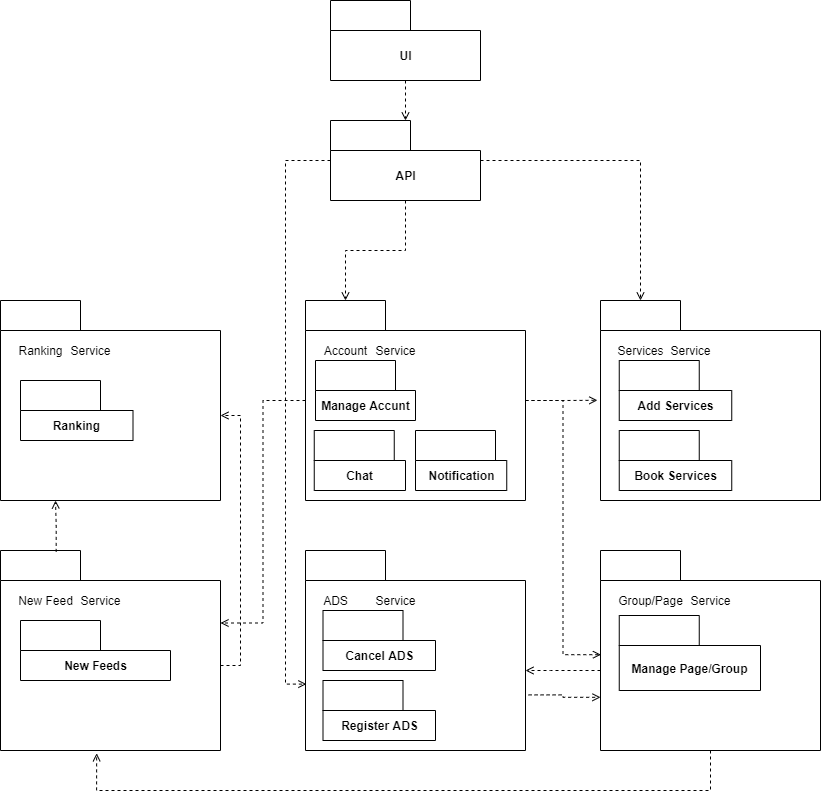

The diagram above was exported from draw.io. Its source (the exported page's mxGraphModel, read from the mxfile embedded in the PNG):
<mxGraphModel dx="1422" dy="903" grid="1" gridSize="10" guides="1" tooltips="1" connect="1" arrows="1" fold="1" page="1" pageScale="1" pageWidth="850" pageHeight="1100" math="0" shadow="0">
  <root>
    <mxCell id="oPPgO8iD_wK_5VxrGszi-0" />
    <mxCell id="oPPgO8iD_wK_5VxrGszi-1" parent="oPPgO8iD_wK_5VxrGszi-0" />
    <mxCell id="y9cdJekHKaxBkJMJZZKN-48" value="" style="group" vertex="1" connectable="0" parent="oPPgO8iD_wK_5VxrGszi-1">
      <mxGeometry x="425" y="500" width="220" height="200" as="geometry" />
    </mxCell>
    <mxCell id="y9cdJekHKaxBkJMJZZKN-34" value="" style="shape=folder;fontStyle=1;tabWidth=80;tabHeight=30;tabPosition=left;html=1;boundedLbl=1;" vertex="1" parent="y9cdJekHKaxBkJMJZZKN-48">
      <mxGeometry width="220" height="200" as="geometry" />
    </mxCell>
    <mxCell id="y9cdJekHKaxBkJMJZZKN-28" value="" style="group" vertex="1" connectable="0" parent="y9cdJekHKaxBkJMJZZKN-48">
      <mxGeometry x="10" y="40" width="110" height="20" as="geometry" />
    </mxCell>
    <mxCell id="y9cdJekHKaxBkJMJZZKN-16" value="Account" style="text;html=1;align=center;verticalAlign=middle;resizable=0;points=[];autosize=1;strokeColor=none;fillColor=none;" vertex="1" parent="y9cdJekHKaxBkJMJZZKN-28">
      <mxGeometry width="60" height="20" as="geometry" />
    </mxCell>
    <mxCell id="y9cdJekHKaxBkJMJZZKN-22" value="Service" style="text;html=1;align=center;verticalAlign=middle;resizable=0;points=[];autosize=1;strokeColor=none;fillColor=none;" vertex="1" parent="y9cdJekHKaxBkJMJZZKN-28">
      <mxGeometry x="50" width="60" height="20" as="geometry" />
    </mxCell>
    <mxCell id="y9cdJekHKaxBkJMJZZKN-42" value="Manage Accunt" style="shape=folder;fontStyle=1;tabWidth=80;tabHeight=30;tabPosition=left;html=1;boundedLbl=1;" vertex="1" parent="y9cdJekHKaxBkJMJZZKN-48">
      <mxGeometry x="10" y="60" width="100" height="60" as="geometry" />
    </mxCell>
    <mxCell id="y9cdJekHKaxBkJMJZZKN-79" value="Chat" style="shape=folder;fontStyle=1;tabWidth=80;tabHeight=30;tabPosition=left;html=1;boundedLbl=1;" vertex="1" parent="y9cdJekHKaxBkJMJZZKN-48">
      <mxGeometry x="8.75" y="130" width="91.25" height="60" as="geometry" />
    </mxCell>
    <mxCell id="y9cdJekHKaxBkJMJZZKN-80" value="Notification" style="shape=folder;fontStyle=1;tabWidth=80;tabHeight=30;tabPosition=left;html=1;boundedLbl=1;" vertex="1" parent="y9cdJekHKaxBkJMJZZKN-48">
      <mxGeometry x="110" y="130" width="91.25" height="60" as="geometry" />
    </mxCell>
    <mxCell id="y9cdJekHKaxBkJMJZZKN-49" value="" style="group" vertex="1" connectable="0" parent="oPPgO8iD_wK_5VxrGszi-1">
      <mxGeometry x="120" y="750" width="220" height="200" as="geometry" />
    </mxCell>
    <mxCell id="y9cdJekHKaxBkJMJZZKN-35" value="" style="shape=folder;fontStyle=1;tabWidth=80;tabHeight=30;tabPosition=left;html=1;boundedLbl=1;" vertex="1" parent="y9cdJekHKaxBkJMJZZKN-49">
      <mxGeometry width="220" height="200" as="geometry" />
    </mxCell>
    <mxCell id="y9cdJekHKaxBkJMJZZKN-29" value="" style="group" vertex="1" connectable="0" parent="y9cdJekHKaxBkJMJZZKN-49">
      <mxGeometry x="10" y="40" width="120" height="20" as="geometry" />
    </mxCell>
    <mxCell id="y9cdJekHKaxBkJMJZZKN-17" value="New Feed" style="text;html=1;align=center;verticalAlign=middle;resizable=0;points=[];autosize=1;strokeColor=none;fillColor=none;" vertex="1" parent="y9cdJekHKaxBkJMJZZKN-29">
      <mxGeometry width="70" height="20" as="geometry" />
    </mxCell>
    <mxCell id="y9cdJekHKaxBkJMJZZKN-23" value="Service" style="text;html=1;align=center;verticalAlign=middle;resizable=0;points=[];autosize=1;strokeColor=none;fillColor=none;" vertex="1" parent="y9cdJekHKaxBkJMJZZKN-29">
      <mxGeometry x="60" width="60" height="20" as="geometry" />
    </mxCell>
    <mxCell id="y9cdJekHKaxBkJMJZZKN-44" value="New Feeds" style="shape=folder;fontStyle=1;tabWidth=80;tabHeight=30;tabPosition=left;html=1;boundedLbl=1;" vertex="1" parent="y9cdJekHKaxBkJMJZZKN-49">
      <mxGeometry x="20" y="70" width="150" height="60" as="geometry" />
    </mxCell>
    <mxCell id="y9cdJekHKaxBkJMJZZKN-51" value="" style="group" vertex="1" connectable="0" parent="oPPgO8iD_wK_5VxrGszi-1">
      <mxGeometry x="720" y="750" width="220" height="200" as="geometry" />
    </mxCell>
    <mxCell id="y9cdJekHKaxBkJMJZZKN-36" value="" style="shape=folder;fontStyle=1;tabWidth=80;tabHeight=30;tabPosition=left;html=1;boundedLbl=1;" vertex="1" parent="y9cdJekHKaxBkJMJZZKN-51">
      <mxGeometry width="220" height="200" as="geometry" />
    </mxCell>
    <mxCell id="y9cdJekHKaxBkJMJZZKN-31" value="" style="group" vertex="1" connectable="0" parent="y9cdJekHKaxBkJMJZZKN-51">
      <mxGeometry x="10" y="40" width="130" height="20" as="geometry" />
    </mxCell>
    <mxCell id="y9cdJekHKaxBkJMJZZKN-19" value="Group/Page" style="text;html=1;align=center;verticalAlign=middle;resizable=0;points=[];autosize=1;strokeColor=none;fillColor=none;" vertex="1" parent="y9cdJekHKaxBkJMJZZKN-31">
      <mxGeometry width="80" height="20" as="geometry" />
    </mxCell>
    <mxCell id="y9cdJekHKaxBkJMJZZKN-25" value="Service" style="text;html=1;align=center;verticalAlign=middle;resizable=0;points=[];autosize=1;strokeColor=none;fillColor=none;" vertex="1" parent="y9cdJekHKaxBkJMJZZKN-31">
      <mxGeometry x="70" width="60" height="20" as="geometry" />
    </mxCell>
    <mxCell id="y9cdJekHKaxBkJMJZZKN-43" value="Manage Page/Group" style="shape=folder;fontStyle=1;tabWidth=80;tabHeight=30;tabPosition=left;html=1;boundedLbl=1;" vertex="1" parent="y9cdJekHKaxBkJMJZZKN-51">
      <mxGeometry x="18.75" y="65" width="141.25" height="75" as="geometry" />
    </mxCell>
    <mxCell id="y9cdJekHKaxBkJMJZZKN-3" value="" style="shape=folder;fontStyle=1;tabWidth=80;tabHeight=30;tabPosition=left;html=1;boundedLbl=1;" vertex="1" parent="oPPgO8iD_wK_5VxrGszi-1">
      <mxGeometry x="120" y="500" width="220" height="200" as="geometry" />
    </mxCell>
    <mxCell id="y9cdJekHKaxBkJMJZZKN-26" value="" style="group" vertex="1" connectable="0" parent="oPPgO8iD_wK_5VxrGszi-1">
      <mxGeometry x="130" y="540" width="110" height="20" as="geometry" />
    </mxCell>
    <mxCell id="y9cdJekHKaxBkJMJZZKN-14" value="Ranking" style="text;html=1;align=center;verticalAlign=middle;resizable=0;points=[];autosize=1;strokeColor=none;fillColor=none;" vertex="1" parent="y9cdJekHKaxBkJMJZZKN-26">
      <mxGeometry width="60" height="20" as="geometry" />
    </mxCell>
    <mxCell id="y9cdJekHKaxBkJMJZZKN-20" value="Service" style="text;html=1;align=center;verticalAlign=middle;resizable=0;points=[];autosize=1;strokeColor=none;fillColor=none;" vertex="1" parent="y9cdJekHKaxBkJMJZZKN-26">
      <mxGeometry x="50" width="60" height="20" as="geometry" />
    </mxCell>
    <mxCell id="y9cdJekHKaxBkJMJZZKN-37" value="Ranking" style="shape=folder;fontStyle=1;tabWidth=80;tabHeight=30;tabPosition=left;html=1;boundedLbl=1;" vertex="1" parent="oPPgO8iD_wK_5VxrGszi-1">
      <mxGeometry x="140" y="580" width="112.5" height="60" as="geometry" />
    </mxCell>
    <mxCell id="y9cdJekHKaxBkJMJZZKN-45" value="" style="group" vertex="1" connectable="0" parent="oPPgO8iD_wK_5VxrGszi-1">
      <mxGeometry x="425" y="750" width="220" height="200" as="geometry" />
    </mxCell>
    <mxCell id="y9cdJekHKaxBkJMJZZKN-33" value="" style="shape=folder;fontStyle=1;tabWidth=80;tabHeight=30;tabPosition=left;html=1;boundedLbl=1;" vertex="1" parent="y9cdJekHKaxBkJMJZZKN-45">
      <mxGeometry width="220" height="200" as="geometry" />
    </mxCell>
    <mxCell id="y9cdJekHKaxBkJMJZZKN-27" value="" style="group" vertex="1" connectable="0" parent="y9cdJekHKaxBkJMJZZKN-45">
      <mxGeometry x="10" y="40" width="110" height="20" as="geometry" />
    </mxCell>
    <mxCell id="y9cdJekHKaxBkJMJZZKN-15" value="ADS" style="text;html=1;align=center;verticalAlign=middle;resizable=0;points=[];autosize=1;strokeColor=none;fillColor=none;" vertex="1" parent="y9cdJekHKaxBkJMJZZKN-27">
      <mxGeometry width="40" height="20" as="geometry" />
    </mxCell>
    <mxCell id="y9cdJekHKaxBkJMJZZKN-21" value="Service" style="text;html=1;align=center;verticalAlign=middle;resizable=0;points=[];autosize=1;strokeColor=none;fillColor=none;" vertex="1" parent="y9cdJekHKaxBkJMJZZKN-27">
      <mxGeometry x="50" width="60" height="20" as="geometry" />
    </mxCell>
    <mxCell id="y9cdJekHKaxBkJMJZZKN-38" value="Register ADS" style="shape=folder;fontStyle=1;tabWidth=80;tabHeight=30;tabPosition=left;html=1;boundedLbl=1;" vertex="1" parent="y9cdJekHKaxBkJMJZZKN-45">
      <mxGeometry x="17.5" y="130" width="112.5" height="60" as="geometry" />
    </mxCell>
    <mxCell id="y9cdJekHKaxBkJMJZZKN-39" value="Cancel ADS" style="shape=folder;fontStyle=1;tabWidth=80;tabHeight=30;tabPosition=left;html=1;boundedLbl=1;" vertex="1" parent="y9cdJekHKaxBkJMJZZKN-45">
      <mxGeometry x="17.5" y="60" width="112.5" height="60" as="geometry" />
    </mxCell>
    <mxCell id="y9cdJekHKaxBkJMJZZKN-52" value="" style="group" vertex="1" connectable="0" parent="oPPgO8iD_wK_5VxrGszi-1">
      <mxGeometry x="720" y="500" width="220" height="200" as="geometry" />
    </mxCell>
    <mxCell id="y9cdJekHKaxBkJMJZZKN-32" value="" style="shape=folder;fontStyle=1;tabWidth=80;tabHeight=30;tabPosition=left;html=1;boundedLbl=1;" vertex="1" parent="y9cdJekHKaxBkJMJZZKN-52">
      <mxGeometry width="220" height="200" as="geometry" />
    </mxCell>
    <mxCell id="y9cdJekHKaxBkJMJZZKN-30" value="" style="group" vertex="1" connectable="0" parent="y9cdJekHKaxBkJMJZZKN-52">
      <mxGeometry x="10" y="40" width="110" height="20" as="geometry" />
    </mxCell>
    <mxCell id="y9cdJekHKaxBkJMJZZKN-18" value="Services" style="text;html=1;align=center;verticalAlign=middle;resizable=0;points=[];autosize=1;strokeColor=none;fillColor=none;" vertex="1" parent="y9cdJekHKaxBkJMJZZKN-30">
      <mxGeometry width="60" height="20" as="geometry" />
    </mxCell>
    <mxCell id="y9cdJekHKaxBkJMJZZKN-24" value="Service" style="text;html=1;align=center;verticalAlign=middle;resizable=0;points=[];autosize=1;strokeColor=none;fillColor=none;" vertex="1" parent="y9cdJekHKaxBkJMJZZKN-30">
      <mxGeometry x="50" width="60" height="20" as="geometry" />
    </mxCell>
    <mxCell id="y9cdJekHKaxBkJMJZZKN-40" value="Add Services" style="shape=folder;fontStyle=1;tabWidth=80;tabHeight=30;tabPosition=left;html=1;boundedLbl=1;" vertex="1" parent="y9cdJekHKaxBkJMJZZKN-52">
      <mxGeometry x="18.75" y="60" width="112.5" height="60" as="geometry" />
    </mxCell>
    <mxCell id="y9cdJekHKaxBkJMJZZKN-41" value="Book Services" style="shape=folder;fontStyle=1;tabWidth=80;tabHeight=30;tabPosition=left;html=1;boundedLbl=1;" vertex="1" parent="y9cdJekHKaxBkJMJZZKN-52">
      <mxGeometry x="18.75" y="130" width="112.5" height="60" as="geometry" />
    </mxCell>
    <mxCell id="y9cdJekHKaxBkJMJZZKN-55" style="edgeStyle=orthogonalEdgeStyle;rounded=0;orthogonalLoop=1;jettySize=auto;html=1;entryX=0;entryY=0;entryDx=220;entryDy=115;entryPerimeter=0;exitX=0;exitY=0;exitDx=220;exitDy=115;exitPerimeter=0;dashed=1;endArrow=open;endFill=0;" edge="1" parent="oPPgO8iD_wK_5VxrGszi-1" source="y9cdJekHKaxBkJMJZZKN-35" target="y9cdJekHKaxBkJMJZZKN-3">
      <mxGeometry relative="1" as="geometry" />
    </mxCell>
    <mxCell id="y9cdJekHKaxBkJMJZZKN-57" value="" style="edgeStyle=orthogonalEdgeStyle;rounded=0;orthogonalLoop=1;jettySize=auto;html=1;dashed=1;endArrow=open;endFill=0;entryX=-0.014;entryY=0.499;entryDx=0;entryDy=0;entryPerimeter=0;" edge="1" parent="oPPgO8iD_wK_5VxrGszi-1" source="y9cdJekHKaxBkJMJZZKN-34" target="y9cdJekHKaxBkJMJZZKN-32">
      <mxGeometry relative="1" as="geometry" />
    </mxCell>
    <mxCell id="y9cdJekHKaxBkJMJZZKN-58" style="edgeStyle=orthogonalEdgeStyle;rounded=0;orthogonalLoop=1;jettySize=auto;html=1;entryX=0.002;entryY=0.521;entryDx=0;entryDy=0;entryPerimeter=0;dashed=1;endArrow=open;endFill=0;" edge="1" parent="oPPgO8iD_wK_5VxrGszi-1" source="y9cdJekHKaxBkJMJZZKN-34" target="y9cdJekHKaxBkJMJZZKN-36">
      <mxGeometry relative="1" as="geometry" />
    </mxCell>
    <mxCell id="y9cdJekHKaxBkJMJZZKN-62" style="edgeStyle=orthogonalEdgeStyle;rounded=0;orthogonalLoop=1;jettySize=auto;html=1;entryX=0.437;entryY=1.014;entryDx=0;entryDy=0;entryPerimeter=0;dashed=1;endArrow=open;endFill=0;" edge="1" parent="oPPgO8iD_wK_5VxrGszi-1" source="y9cdJekHKaxBkJMJZZKN-36" target="y9cdJekHKaxBkJMJZZKN-35">
      <mxGeometry relative="1" as="geometry">
        <Array as="points">
          <mxPoint x="830" y="990" />
          <mxPoint x="216" y="990" />
        </Array>
      </mxGeometry>
    </mxCell>
    <mxCell id="y9cdJekHKaxBkJMJZZKN-64" style="edgeStyle=orthogonalEdgeStyle;rounded=0;orthogonalLoop=1;jettySize=auto;html=1;entryX=0;entryY=0;entryDx=220;entryDy=72.5;entryPerimeter=0;dashed=1;endArrow=open;endFill=0;" edge="1" parent="oPPgO8iD_wK_5VxrGszi-1" source="y9cdJekHKaxBkJMJZZKN-34" target="y9cdJekHKaxBkJMJZZKN-35">
      <mxGeometry relative="1" as="geometry" />
    </mxCell>
    <mxCell id="y9cdJekHKaxBkJMJZZKN-66" value="" style="edgeStyle=orthogonalEdgeStyle;rounded=0;orthogonalLoop=1;jettySize=auto;html=1;dashed=1;endArrow=open;endFill=0;entryX=0.25;entryY=1;entryDx=0;entryDy=0;entryPerimeter=0;exitX=0.253;exitY=0.007;exitDx=0;exitDy=0;exitPerimeter=0;" edge="1" parent="oPPgO8iD_wK_5VxrGszi-1" source="y9cdJekHKaxBkJMJZZKN-35" target="y9cdJekHKaxBkJMJZZKN-3">
      <mxGeometry relative="1" as="geometry" />
    </mxCell>
    <mxCell id="y9cdJekHKaxBkJMJZZKN-67" value="" style="edgeStyle=orthogonalEdgeStyle;rounded=0;orthogonalLoop=1;jettySize=auto;html=1;dashed=1;endArrow=open;endFill=0;" edge="1" parent="oPPgO8iD_wK_5VxrGszi-1" source="y9cdJekHKaxBkJMJZZKN-36" target="y9cdJekHKaxBkJMJZZKN-33">
      <mxGeometry relative="1" as="geometry">
        <Array as="points">
          <mxPoint x="670" y="870" />
          <mxPoint x="670" y="870" />
        </Array>
      </mxGeometry>
    </mxCell>
    <mxCell id="y9cdJekHKaxBkJMJZZKN-71" value="" style="edgeStyle=orthogonalEdgeStyle;rounded=0;orthogonalLoop=1;jettySize=auto;html=1;dashed=1;endArrow=open;endFill=0;" edge="1" parent="oPPgO8iD_wK_5VxrGszi-1" source="y9cdJekHKaxBkJMJZZKN-68" target="y9cdJekHKaxBkJMJZZKN-70">
      <mxGeometry relative="1" as="geometry" />
    </mxCell>
    <mxCell id="y9cdJekHKaxBkJMJZZKN-68" value="UI" style="shape=folder;fontStyle=1;tabWidth=80;tabHeight=30;tabPosition=left;html=1;boundedLbl=1;" vertex="1" parent="oPPgO8iD_wK_5VxrGszi-1">
      <mxGeometry x="450" y="200" width="150" height="80" as="geometry" />
    </mxCell>
    <mxCell id="y9cdJekHKaxBkJMJZZKN-69" value="" style="edgeStyle=orthogonalEdgeStyle;rounded=0;orthogonalLoop=1;jettySize=auto;html=1;dashed=1;endArrow=open;endFill=0;exitX=1.014;exitY=0.722;exitDx=0;exitDy=0;exitPerimeter=0;entryX=0;entryY=0.734;entryDx=0;entryDy=0;entryPerimeter=0;" edge="1" parent="oPPgO8iD_wK_5VxrGszi-1" source="y9cdJekHKaxBkJMJZZKN-33" target="y9cdJekHKaxBkJMJZZKN-36">
      <mxGeometry relative="1" as="geometry" />
    </mxCell>
    <mxCell id="y9cdJekHKaxBkJMJZZKN-72" value="" style="edgeStyle=orthogonalEdgeStyle;rounded=0;orthogonalLoop=1;jettySize=auto;html=1;dashed=1;endArrow=open;endFill=0;entryX=0;entryY=0;entryDx=40;entryDy=0;entryPerimeter=0;" edge="1" parent="oPPgO8iD_wK_5VxrGszi-1" source="y9cdJekHKaxBkJMJZZKN-70" target="y9cdJekHKaxBkJMJZZKN-34">
      <mxGeometry relative="1" as="geometry" />
    </mxCell>
    <mxCell id="y9cdJekHKaxBkJMJZZKN-81" style="edgeStyle=orthogonalEdgeStyle;rounded=0;orthogonalLoop=1;jettySize=auto;html=1;entryX=0;entryY=0;entryDx=40;entryDy=0;entryPerimeter=0;dashed=1;endArrow=open;endFill=0;" edge="1" parent="oPPgO8iD_wK_5VxrGszi-1" source="y9cdJekHKaxBkJMJZZKN-70" target="y9cdJekHKaxBkJMJZZKN-32">
      <mxGeometry relative="1" as="geometry" />
    </mxCell>
    <mxCell id="y9cdJekHKaxBkJMJZZKN-82" style="edgeStyle=orthogonalEdgeStyle;rounded=0;orthogonalLoop=1;jettySize=auto;html=1;entryX=0.004;entryY=0.668;entryDx=0;entryDy=0;entryPerimeter=0;dashed=1;endArrow=open;endFill=0;" edge="1" parent="oPPgO8iD_wK_5VxrGszi-1" source="y9cdJekHKaxBkJMJZZKN-70" target="y9cdJekHKaxBkJMJZZKN-33">
      <mxGeometry relative="1" as="geometry">
        <Array as="points">
          <mxPoint x="405" y="360" />
          <mxPoint x="405" y="884" />
        </Array>
      </mxGeometry>
    </mxCell>
    <mxCell id="y9cdJekHKaxBkJMJZZKN-70" value="API" style="shape=folder;fontStyle=1;tabWidth=80;tabHeight=30;tabPosition=left;html=1;boundedLbl=1;" vertex="1" parent="oPPgO8iD_wK_5VxrGszi-1">
      <mxGeometry x="450" y="320" width="150" height="80" as="geometry" />
    </mxCell>
  </root>
</mxGraphModel>